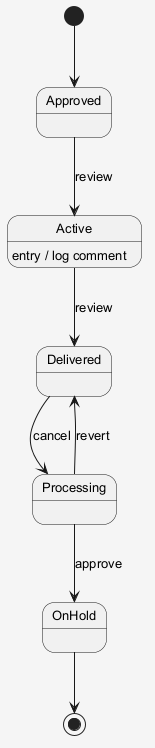

The diagram above was rendered by PlantUML. Its source (embedded in the PNG):
@startuml
skinparam shadowing false
skinparam backgroundColor #F5F5F5
skinparam defaultFontSize 13
[*] --> Approved
Approved --> Active : review
Active --> Delivered : review
Active : entry / log comment
Delivered --> Processing : cancel
Processing --> OnHold : approve
Processing --> Delivered : revert
OnHold --> [*]
@enduml